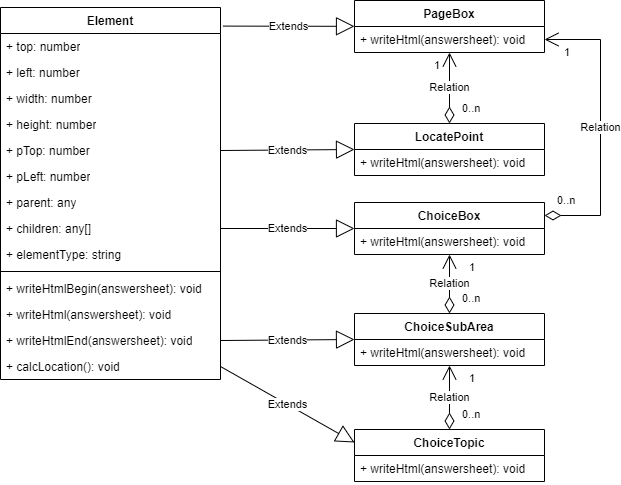

The diagram above was exported from draw.io. Its source (the exported page's mxGraphModel, read from the mxfile embedded in the PNG):
<mxGraphModel dx="1221" dy="717" grid="1" gridSize="10" guides="1" tooltips="1" connect="1" arrows="1" fold="1" page="1" pageScale="1" pageWidth="827" pageHeight="1169" math="0" shadow="0">
  <root>
    <mxCell id="WIyWlLk6GJQsqaUBKTNV-0" />
    <mxCell id="WIyWlLk6GJQsqaUBKTNV-1" parent="WIyWlLk6GJQsqaUBKTNV-0" />
    <mxCell id="dgkJ8wxAmbJmQHjq3iJZ-0" value="Element" style="swimlane;fontStyle=1;align=center;verticalAlign=top;childLayout=stackLayout;horizontal=1;startSize=26;horizontalStack=0;resizeParent=1;resizeParentMax=0;resizeLast=0;collapsible=1;marginBottom=0;whiteSpace=wrap;html=1;" parent="WIyWlLk6GJQsqaUBKTNV-1" vertex="1">
      <mxGeometry x="60" y="85" width="220" height="372" as="geometry" />
    </mxCell>
    <mxCell id="dgkJ8wxAmbJmQHjq3iJZ-1" value="+ top: number" style="text;strokeColor=none;fillColor=none;align=left;verticalAlign=top;spacingLeft=4;spacingRight=4;overflow=hidden;rotatable=0;points=[[0,0.5],[1,0.5]];portConstraint=eastwest;whiteSpace=wrap;html=1;" parent="dgkJ8wxAmbJmQHjq3iJZ-0" vertex="1">
      <mxGeometry y="26" width="220" height="26" as="geometry" />
    </mxCell>
    <mxCell id="dgkJ8wxAmbJmQHjq3iJZ-4" value="+ left: number" style="text;strokeColor=none;fillColor=none;align=left;verticalAlign=top;spacingLeft=4;spacingRight=4;overflow=hidden;rotatable=0;points=[[0,0.5],[1,0.5]];portConstraint=eastwest;whiteSpace=wrap;html=1;" parent="dgkJ8wxAmbJmQHjq3iJZ-0" vertex="1">
      <mxGeometry y="52" width="220" height="26" as="geometry" />
    </mxCell>
    <mxCell id="dgkJ8wxAmbJmQHjq3iJZ-6" value="+ width: number" style="text;strokeColor=none;fillColor=none;align=left;verticalAlign=top;spacingLeft=4;spacingRight=4;overflow=hidden;rotatable=0;points=[[0,0.5],[1,0.5]];portConstraint=eastwest;whiteSpace=wrap;html=1;" parent="dgkJ8wxAmbJmQHjq3iJZ-0" vertex="1">
      <mxGeometry y="78" width="220" height="26" as="geometry" />
    </mxCell>
    <mxCell id="dgkJ8wxAmbJmQHjq3iJZ-5" value="+ height: number" style="text;strokeColor=none;fillColor=none;align=left;verticalAlign=top;spacingLeft=4;spacingRight=4;overflow=hidden;rotatable=0;points=[[0,0.5],[1,0.5]];portConstraint=eastwest;whiteSpace=wrap;html=1;" parent="dgkJ8wxAmbJmQHjq3iJZ-0" vertex="1">
      <mxGeometry y="104" width="220" height="26" as="geometry" />
    </mxCell>
    <mxCell id="dgkJ8wxAmbJmQHjq3iJZ-7" value="+ pTop: number" style="text;strokeColor=none;fillColor=none;align=left;verticalAlign=top;spacingLeft=4;spacingRight=4;overflow=hidden;rotatable=0;points=[[0,0.5],[1,0.5]];portConstraint=eastwest;whiteSpace=wrap;html=1;" parent="dgkJ8wxAmbJmQHjq3iJZ-0" vertex="1">
      <mxGeometry y="130" width="220" height="26" as="geometry" />
    </mxCell>
    <mxCell id="dgkJ8wxAmbJmQHjq3iJZ-8" value="+ pLeft: number" style="text;strokeColor=none;fillColor=none;align=left;verticalAlign=top;spacingLeft=4;spacingRight=4;overflow=hidden;rotatable=0;points=[[0,0.5],[1,0.5]];portConstraint=eastwest;whiteSpace=wrap;html=1;" parent="dgkJ8wxAmbJmQHjq3iJZ-0" vertex="1">
      <mxGeometry y="156" width="220" height="26" as="geometry" />
    </mxCell>
    <mxCell id="dgkJ8wxAmbJmQHjq3iJZ-9" value="+ parent: any" style="text;strokeColor=none;fillColor=none;align=left;verticalAlign=top;spacingLeft=4;spacingRight=4;overflow=hidden;rotatable=0;points=[[0,0.5],[1,0.5]];portConstraint=eastwest;whiteSpace=wrap;html=1;" parent="dgkJ8wxAmbJmQHjq3iJZ-0" vertex="1">
      <mxGeometry y="182" width="220" height="26" as="geometry" />
    </mxCell>
    <mxCell id="dgkJ8wxAmbJmQHjq3iJZ-10" value="+ children: any[]" style="text;strokeColor=none;fillColor=none;align=left;verticalAlign=top;spacingLeft=4;spacingRight=4;overflow=hidden;rotatable=0;points=[[0,0.5],[1,0.5]];portConstraint=eastwest;whiteSpace=wrap;html=1;" parent="dgkJ8wxAmbJmQHjq3iJZ-0" vertex="1">
      <mxGeometry y="208" width="220" height="26" as="geometry" />
    </mxCell>
    <mxCell id="dgkJ8wxAmbJmQHjq3iJZ-11" value="+ elementType: string" style="text;strokeColor=none;fillColor=none;align=left;verticalAlign=top;spacingLeft=4;spacingRight=4;overflow=hidden;rotatable=0;points=[[0,0.5],[1,0.5]];portConstraint=eastwest;whiteSpace=wrap;html=1;" parent="dgkJ8wxAmbJmQHjq3iJZ-0" vertex="1">
      <mxGeometry y="234" width="220" height="26" as="geometry" />
    </mxCell>
    <mxCell id="dgkJ8wxAmbJmQHjq3iJZ-2" value="" style="line;strokeWidth=1;fillColor=none;align=left;verticalAlign=middle;spacingTop=-1;spacingLeft=3;spacingRight=3;rotatable=0;labelPosition=right;points=[];portConstraint=eastwest;strokeColor=inherit;" parent="dgkJ8wxAmbJmQHjq3iJZ-0" vertex="1">
      <mxGeometry y="260" width="220" height="8" as="geometry" />
    </mxCell>
    <mxCell id="dgkJ8wxAmbJmQHjq3iJZ-3" value="+ writeHtmlBegin(answersheet): void" style="text;strokeColor=none;fillColor=none;align=left;verticalAlign=top;spacingLeft=4;spacingRight=4;overflow=hidden;rotatable=0;points=[[0,0.5],[1,0.5]];portConstraint=eastwest;whiteSpace=wrap;html=1;" parent="dgkJ8wxAmbJmQHjq3iJZ-0" vertex="1">
      <mxGeometry y="268" width="220" height="26" as="geometry" />
    </mxCell>
    <mxCell id="dgkJ8wxAmbJmQHjq3iJZ-12" value="+ writeHtml(answersheet): void" style="text;strokeColor=none;fillColor=none;align=left;verticalAlign=top;spacingLeft=4;spacingRight=4;overflow=hidden;rotatable=0;points=[[0,0.5],[1,0.5]];portConstraint=eastwest;whiteSpace=wrap;html=1;" parent="dgkJ8wxAmbJmQHjq3iJZ-0" vertex="1">
      <mxGeometry y="294" width="220" height="26" as="geometry" />
    </mxCell>
    <mxCell id="dgkJ8wxAmbJmQHjq3iJZ-13" value="+ writeHtmlEnd(answersheet): void" style="text;strokeColor=none;fillColor=none;align=left;verticalAlign=top;spacingLeft=4;spacingRight=4;overflow=hidden;rotatable=0;points=[[0,0.5],[1,0.5]];portConstraint=eastwest;whiteSpace=wrap;html=1;" parent="dgkJ8wxAmbJmQHjq3iJZ-0" vertex="1">
      <mxGeometry y="320" width="220" height="26" as="geometry" />
    </mxCell>
    <mxCell id="dgkJ8wxAmbJmQHjq3iJZ-14" value="+ calcLocation(): void" style="text;strokeColor=none;fillColor=none;align=left;verticalAlign=top;spacingLeft=4;spacingRight=4;overflow=hidden;rotatable=0;points=[[0,0.5],[1,0.5]];portConstraint=eastwest;whiteSpace=wrap;html=1;" parent="dgkJ8wxAmbJmQHjq3iJZ-0" vertex="1">
      <mxGeometry y="346" width="220" height="26" as="geometry" />
    </mxCell>
    <mxCell id="dgkJ8wxAmbJmQHjq3iJZ-15" value="PageBox" style="swimlane;fontStyle=1;align=center;verticalAlign=top;childLayout=stackLayout;horizontal=1;startSize=26;horizontalStack=0;resizeParent=1;resizeParentMax=0;resizeLast=0;collapsible=1;marginBottom=0;whiteSpace=wrap;html=1;" parent="WIyWlLk6GJQsqaUBKTNV-1" vertex="1">
      <mxGeometry x="414" y="78" width="190" height="52" as="geometry" />
    </mxCell>
    <mxCell id="dgkJ8wxAmbJmQHjq3iJZ-23" value="+ writeHtml(answersheet): void" style="text;strokeColor=none;fillColor=none;align=left;verticalAlign=top;spacingLeft=4;spacingRight=4;overflow=hidden;rotatable=0;points=[[0,0.5],[1,0.5]];portConstraint=eastwest;whiteSpace=wrap;html=1;" parent="dgkJ8wxAmbJmQHjq3iJZ-15" vertex="1">
      <mxGeometry y="26" width="190" height="26" as="geometry" />
    </mxCell>
    <mxCell id="dgkJ8wxAmbJmQHjq3iJZ-19" value="LocatePoint" style="swimlane;fontStyle=1;align=center;verticalAlign=top;childLayout=stackLayout;horizontal=1;startSize=26;horizontalStack=0;resizeParent=1;resizeParentMax=0;resizeLast=0;collapsible=1;marginBottom=0;whiteSpace=wrap;html=1;" parent="WIyWlLk6GJQsqaUBKTNV-1" vertex="1">
      <mxGeometry x="414" y="201" width="190" height="52" as="geometry" />
    </mxCell>
    <mxCell id="dgkJ8wxAmbJmQHjq3iJZ-20" value="+ writeHtml(answersheet): void" style="text;strokeColor=none;fillColor=none;align=left;verticalAlign=top;spacingLeft=4;spacingRight=4;overflow=hidden;rotatable=0;points=[[0,0.5],[1,0.5]];portConstraint=eastwest;whiteSpace=wrap;html=1;" parent="dgkJ8wxAmbJmQHjq3iJZ-19" vertex="1">
      <mxGeometry y="26" width="190" height="26" as="geometry" />
    </mxCell>
    <mxCell id="dgkJ8wxAmbJmQHjq3iJZ-21" value="ChoiceBox" style="swimlane;fontStyle=1;align=center;verticalAlign=top;childLayout=stackLayout;horizontal=1;startSize=26;horizontalStack=0;resizeParent=1;resizeParentMax=0;resizeLast=0;collapsible=1;marginBottom=0;whiteSpace=wrap;html=1;" parent="WIyWlLk6GJQsqaUBKTNV-1" vertex="1">
      <mxGeometry x="414" y="280" width="190" height="52" as="geometry" />
    </mxCell>
    <mxCell id="dgkJ8wxAmbJmQHjq3iJZ-22" value="+ writeHtml(answersheet): void" style="text;strokeColor=none;fillColor=none;align=left;verticalAlign=top;spacingLeft=4;spacingRight=4;overflow=hidden;rotatable=0;points=[[0,0.5],[1,0.5]];portConstraint=eastwest;whiteSpace=wrap;html=1;" parent="dgkJ8wxAmbJmQHjq3iJZ-21" vertex="1">
      <mxGeometry y="26" width="190" height="26" as="geometry" />
    </mxCell>
    <mxCell id="dgkJ8wxAmbJmQHjq3iJZ-25" value="ChoiceSubArea" style="swimlane;fontStyle=1;align=center;verticalAlign=top;childLayout=stackLayout;horizontal=1;startSize=26;horizontalStack=0;resizeParent=1;resizeParentMax=0;resizeLast=0;collapsible=1;marginBottom=0;whiteSpace=wrap;html=1;" parent="WIyWlLk6GJQsqaUBKTNV-1" vertex="1">
      <mxGeometry x="414" y="391" width="190" height="52" as="geometry" />
    </mxCell>
    <mxCell id="dgkJ8wxAmbJmQHjq3iJZ-26" value="+ writeHtml(answersheet): void" style="text;strokeColor=none;fillColor=none;align=left;verticalAlign=top;spacingLeft=4;spacingRight=4;overflow=hidden;rotatable=0;points=[[0,0.5],[1,0.5]];portConstraint=eastwest;whiteSpace=wrap;html=1;" parent="dgkJ8wxAmbJmQHjq3iJZ-25" vertex="1">
      <mxGeometry y="26" width="190" height="26" as="geometry" />
    </mxCell>
    <mxCell id="dgkJ8wxAmbJmQHjq3iJZ-27" value="ChoiceTopic" style="swimlane;fontStyle=1;align=center;verticalAlign=top;childLayout=stackLayout;horizontal=1;startSize=26;horizontalStack=0;resizeParent=1;resizeParentMax=0;resizeLast=0;collapsible=1;marginBottom=0;whiteSpace=wrap;html=1;" parent="WIyWlLk6GJQsqaUBKTNV-1" vertex="1">
      <mxGeometry x="414" y="507" width="190" height="52" as="geometry" />
    </mxCell>
    <mxCell id="dgkJ8wxAmbJmQHjq3iJZ-28" value="+ writeHtml(answersheet): void" style="text;strokeColor=none;fillColor=none;align=left;verticalAlign=top;spacingLeft=4;spacingRight=4;overflow=hidden;rotatable=0;points=[[0,0.5],[1,0.5]];portConstraint=eastwest;whiteSpace=wrap;html=1;" parent="dgkJ8wxAmbJmQHjq3iJZ-27" vertex="1">
      <mxGeometry y="26" width="190" height="26" as="geometry" />
    </mxCell>
    <mxCell id="dgkJ8wxAmbJmQHjq3iJZ-29" value="Extends" style="endArrow=block;endSize=16;endFill=0;html=1;rounded=0;exitX=1.011;exitY=0.05;exitDx=0;exitDy=0;exitPerimeter=0;" parent="WIyWlLk6GJQsqaUBKTNV-1" source="dgkJ8wxAmbJmQHjq3iJZ-0" target="dgkJ8wxAmbJmQHjq3iJZ-15" edge="1">
      <mxGeometry width="160" relative="1" as="geometry">
        <mxPoint x="310" y="180" as="sourcePoint" />
        <mxPoint x="320" y="180" as="targetPoint" />
      </mxGeometry>
    </mxCell>
    <mxCell id="dgkJ8wxAmbJmQHjq3iJZ-30" value="Extends" style="endArrow=block;endSize=16;endFill=0;html=1;rounded=0;exitX=1;exitY=0.5;exitDx=0;exitDy=0;entryX=0;entryY=0.5;entryDx=0;entryDy=0;" parent="WIyWlLk6GJQsqaUBKTNV-1" source="dgkJ8wxAmbJmQHjq3iJZ-7" target="dgkJ8wxAmbJmQHjq3iJZ-19" edge="1">
      <mxGeometry width="160" relative="1" as="geometry">
        <mxPoint x="292" y="68" as="sourcePoint" />
        <mxPoint x="424" y="96" as="targetPoint" />
      </mxGeometry>
    </mxCell>
    <mxCell id="dgkJ8wxAmbJmQHjq3iJZ-31" value="Extends" style="endArrow=block;endSize=16;endFill=0;html=1;rounded=0;exitX=1;exitY=0.5;exitDx=0;exitDy=0;entryX=0;entryY=0.5;entryDx=0;entryDy=0;" parent="WIyWlLk6GJQsqaUBKTNV-1" source="dgkJ8wxAmbJmQHjq3iJZ-10" target="dgkJ8wxAmbJmQHjq3iJZ-21" edge="1">
      <mxGeometry width="160" relative="1" as="geometry">
        <mxPoint x="290" y="140" as="sourcePoint" />
        <mxPoint x="424" y="216" as="targetPoint" />
      </mxGeometry>
    </mxCell>
    <mxCell id="dgkJ8wxAmbJmQHjq3iJZ-35" value="Relation" style="endArrow=open;html=1;endSize=12;startArrow=diamondThin;startSize=14;startFill=0;edgeStyle=orthogonalEdgeStyle;rounded=0;" parent="WIyWlLk6GJQsqaUBKTNV-1" source="dgkJ8wxAmbJmQHjq3iJZ-19" target="dgkJ8wxAmbJmQHjq3iJZ-15" edge="1">
      <mxGeometry relative="1" as="geometry">
        <mxPoint x="680" y="150" as="sourcePoint" />
        <mxPoint x="490" y="270" as="targetPoint" />
      </mxGeometry>
    </mxCell>
    <mxCell id="dgkJ8wxAmbJmQHjq3iJZ-36" value="0..n" style="edgeLabel;resizable=0;html=1;align=left;verticalAlign=top;" parent="dgkJ8wxAmbJmQHjq3iJZ-35" connectable="0" vertex="1">
      <mxGeometry x="-1" relative="1" as="geometry">
        <mxPoint x="11" y="-28" as="offset" />
      </mxGeometry>
    </mxCell>
    <mxCell id="dgkJ8wxAmbJmQHjq3iJZ-37" value="1" style="edgeLabel;resizable=0;html=1;align=right;verticalAlign=top;" parent="dgkJ8wxAmbJmQHjq3iJZ-35" connectable="0" vertex="1">
      <mxGeometry x="1" relative="1" as="geometry">
        <mxPoint x="-9" as="offset" />
      </mxGeometry>
    </mxCell>
    <mxCell id="dgkJ8wxAmbJmQHjq3iJZ-38" value="Relation" style="endArrow=open;html=1;endSize=12;startArrow=diamondThin;startSize=14;startFill=0;edgeStyle=orthogonalEdgeStyle;rounded=0;entryX=1;entryY=0.5;entryDx=0;entryDy=0;exitX=1;exitY=0.25;exitDx=0;exitDy=0;" parent="WIyWlLk6GJQsqaUBKTNV-1" source="dgkJ8wxAmbJmQHjq3iJZ-21" target="dgkJ8wxAmbJmQHjq3iJZ-23" edge="1">
      <mxGeometry relative="1" as="geometry">
        <mxPoint x="519" y="208" as="sourcePoint" />
        <mxPoint x="519" y="142" as="targetPoint" />
        <Array as="points">
          <mxPoint x="660" y="293" />
          <mxPoint x="660" y="117" />
        </Array>
      </mxGeometry>
    </mxCell>
    <mxCell id="dgkJ8wxAmbJmQHjq3iJZ-39" value="0..n" style="edgeLabel;resizable=0;html=1;align=left;verticalAlign=top;" parent="dgkJ8wxAmbJmQHjq3iJZ-38" connectable="0" vertex="1">
      <mxGeometry x="-1" relative="1" as="geometry">
        <mxPoint x="11" y="-28" as="offset" />
      </mxGeometry>
    </mxCell>
    <mxCell id="dgkJ8wxAmbJmQHjq3iJZ-40" value="1" style="edgeLabel;resizable=0;html=1;align=right;verticalAlign=top;" parent="dgkJ8wxAmbJmQHjq3iJZ-38" connectable="0" vertex="1">
      <mxGeometry x="1" relative="1" as="geometry">
        <mxPoint x="26" as="offset" />
      </mxGeometry>
    </mxCell>
    <mxCell id="dgkJ8wxAmbJmQHjq3iJZ-41" value="Extends" style="endArrow=block;endSize=16;endFill=0;html=1;rounded=0;exitX=1;exitY=0.5;exitDx=0;exitDy=0;entryX=0;entryY=0.5;entryDx=0;entryDy=0;" parent="WIyWlLk6GJQsqaUBKTNV-1" source="dgkJ8wxAmbJmQHjq3iJZ-13" target="dgkJ8wxAmbJmQHjq3iJZ-25" edge="1">
      <mxGeometry width="160" relative="1" as="geometry">
        <mxPoint x="290" y="316" as="sourcePoint" />
        <mxPoint x="424" y="316" as="targetPoint" />
      </mxGeometry>
    </mxCell>
    <mxCell id="dgkJ8wxAmbJmQHjq3iJZ-42" value="Relation" style="endArrow=open;html=1;endSize=12;startArrow=diamondThin;startSize=14;startFill=0;edgeStyle=orthogonalEdgeStyle;rounded=0;" parent="WIyWlLk6GJQsqaUBKTNV-1" source="dgkJ8wxAmbJmQHjq3iJZ-25" target="dgkJ8wxAmbJmQHjq3iJZ-21" edge="1">
      <mxGeometry relative="1" as="geometry">
        <mxPoint x="614" y="303" as="sourcePoint" />
        <mxPoint x="614" y="127" as="targetPoint" />
        <Array as="points">
          <mxPoint x="509" y="360" />
          <mxPoint x="509" y="360" />
        </Array>
      </mxGeometry>
    </mxCell>
    <mxCell id="dgkJ8wxAmbJmQHjq3iJZ-43" value="0..n" style="edgeLabel;resizable=0;html=1;align=left;verticalAlign=top;" parent="dgkJ8wxAmbJmQHjq3iJZ-42" connectable="0" vertex="1">
      <mxGeometry x="-1" relative="1" as="geometry">
        <mxPoint x="11" y="-28" as="offset" />
      </mxGeometry>
    </mxCell>
    <mxCell id="dgkJ8wxAmbJmQHjq3iJZ-44" value="1" style="edgeLabel;resizable=0;html=1;align=right;verticalAlign=top;" parent="dgkJ8wxAmbJmQHjq3iJZ-42" connectable="0" vertex="1">
      <mxGeometry x="1" relative="1" as="geometry">
        <mxPoint x="26" as="offset" />
      </mxGeometry>
    </mxCell>
    <mxCell id="dgkJ8wxAmbJmQHjq3iJZ-45" value="Relation" style="endArrow=open;html=1;endSize=12;startArrow=diamondThin;startSize=14;startFill=0;edgeStyle=orthogonalEdgeStyle;rounded=0;entryX=0.5;entryY=1;entryDx=0;entryDy=0;exitX=0.5;exitY=0;exitDx=0;exitDy=0;" parent="WIyWlLk6GJQsqaUBKTNV-1" source="dgkJ8wxAmbJmQHjq3iJZ-27" target="dgkJ8wxAmbJmQHjq3iJZ-25" edge="1">
      <mxGeometry relative="1" as="geometry">
        <mxPoint x="650" y="380" as="sourcePoint" />
        <mxPoint x="650" y="580" as="targetPoint" />
        <Array as="points">
          <mxPoint x="509" y="470" />
          <mxPoint x="509" y="470" />
        </Array>
      </mxGeometry>
    </mxCell>
    <mxCell id="dgkJ8wxAmbJmQHjq3iJZ-46" value="0..n" style="edgeLabel;resizable=0;html=1;align=left;verticalAlign=top;" parent="dgkJ8wxAmbJmQHjq3iJZ-45" connectable="0" vertex="1">
      <mxGeometry x="-1" relative="1" as="geometry">
        <mxPoint x="11" y="-28" as="offset" />
      </mxGeometry>
    </mxCell>
    <mxCell id="dgkJ8wxAmbJmQHjq3iJZ-47" value="1" style="edgeLabel;resizable=0;html=1;align=right;verticalAlign=top;" parent="dgkJ8wxAmbJmQHjq3iJZ-45" connectable="0" vertex="1">
      <mxGeometry x="1" relative="1" as="geometry">
        <mxPoint x="26" as="offset" />
      </mxGeometry>
    </mxCell>
    <mxCell id="dgkJ8wxAmbJmQHjq3iJZ-48" value="Extends" style="endArrow=block;endSize=16;endFill=0;html=1;rounded=0;exitX=1;exitY=0.5;exitDx=0;exitDy=0;entryX=0;entryY=0.25;entryDx=0;entryDy=0;" parent="WIyWlLk6GJQsqaUBKTNV-1" source="dgkJ8wxAmbJmQHjq3iJZ-14" target="dgkJ8wxAmbJmQHjq3iJZ-27" edge="1">
      <mxGeometry width="160" relative="1" as="geometry">
        <mxPoint x="290" y="428" as="sourcePoint" />
        <mxPoint x="424" y="427" as="targetPoint" />
      </mxGeometry>
    </mxCell>
  </root>
</mxGraphModel>